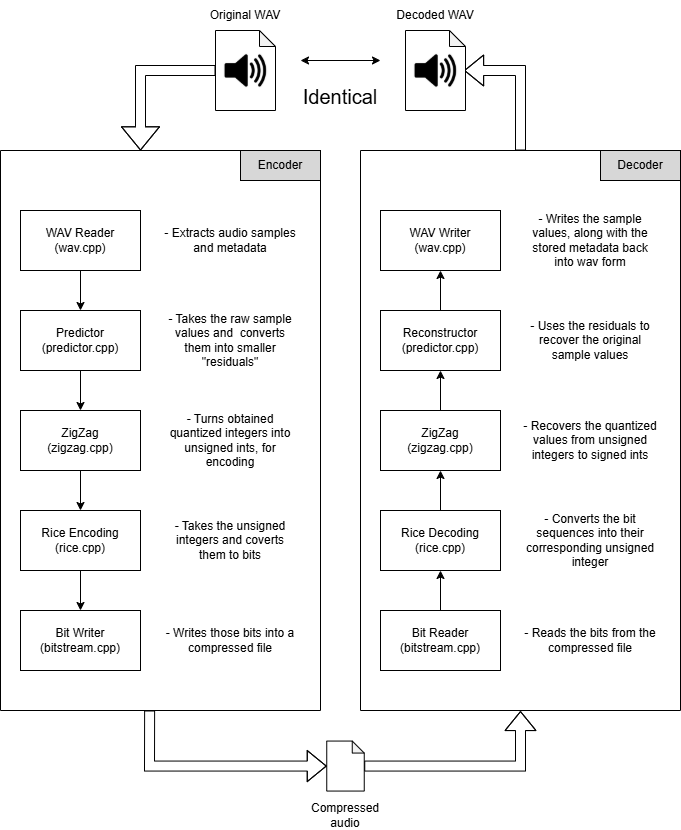

The diagram above was exported from draw.io. Its source (the exported page's mxGraphModel, read from the mxfile embedded in the PNG):
<mxGraphModel dx="1042" dy="722" grid="1" gridSize="10" guides="1" tooltips="1" connect="1" arrows="1" fold="1" page="1" pageScale="1" pageWidth="850" pageHeight="1100" math="0" shadow="0">
  <root>
    <mxCell id="0" />
    <mxCell id="1" parent="0" />
    <mxCell id="sYpR1gJ4xTaoTpoyMk67-2" value="" style="shape=note;whiteSpace=wrap;html=1;backgroundOutline=1;darkOpacity=0.05;size=16;" parent="1" vertex="1">
      <mxGeometry x="315" y="40" width="60" height="80" as="geometry" />
    </mxCell>
    <mxCell id="sYpR1gJ4xTaoTpoyMk67-3" value="" style="swimlane;startSize=0;" parent="1" vertex="1">
      <mxGeometry x="100" y="160" width="320" height="560" as="geometry">
        <mxRectangle x="100" y="160" width="50" height="40" as="alternateBounds" />
      </mxGeometry>
    </mxCell>
    <mxCell id="sYpR1gJ4xTaoTpoyMk67-1" value="Predictor&lt;div&gt;(predictor.cpp)&lt;/div&gt;" style="rounded=0;whiteSpace=wrap;html=1;" parent="sYpR1gJ4xTaoTpoyMk67-3" vertex="1">
      <mxGeometry x="20" y="160" width="120" height="60" as="geometry" />
    </mxCell>
    <mxCell id="sYpR1gJ4xTaoTpoyMk67-8" value="Encoder" style="rounded=0;whiteSpace=wrap;html=1;fillColor=#D7D7D7;" parent="sYpR1gJ4xTaoTpoyMk67-3" vertex="1">
      <mxGeometry x="240" width="80" height="30" as="geometry" />
    </mxCell>
    <mxCell id="sYpR1gJ4xTaoTpoyMk67-11" value="WAV Reader&lt;br&gt;(wav&lt;span style=&quot;background-color: transparent; color: light-dark(rgb(0, 0, 0), rgb(255, 255, 255));&quot;&gt;.cpp)&lt;/span&gt;" style="rounded=0;whiteSpace=wrap;html=1;" parent="sYpR1gJ4xTaoTpoyMk67-3" vertex="1">
      <mxGeometry x="20" y="60" width="120" height="60" as="geometry" />
    </mxCell>
    <mxCell id="sYpR1gJ4xTaoTpoyMk67-12" value="- Extracts audio samples and metadata" style="text;html=1;whiteSpace=wrap;strokeColor=none;fillColor=none;align=center;verticalAlign=middle;rounded=0;" parent="sYpR1gJ4xTaoTpoyMk67-3" vertex="1">
      <mxGeometry x="160" y="60" width="140" height="60" as="geometry" />
    </mxCell>
    <mxCell id="sYpR1gJ4xTaoTpoyMk67-13" value="- Takes the raw sample values and&amp;nbsp; converts them into smaller &quot;residuals&quot;" style="text;html=1;whiteSpace=wrap;strokeColor=none;fillColor=none;align=center;verticalAlign=middle;rounded=0;" parent="sYpR1gJ4xTaoTpoyMk67-3" vertex="1">
      <mxGeometry x="160" y="160" width="140" height="60" as="geometry" />
    </mxCell>
    <mxCell id="sYpR1gJ4xTaoTpoyMk67-40" value="" style="endArrow=classic;html=1;rounded=0;entryX=0.5;entryY=0;entryDx=0;entryDy=0;" parent="sYpR1gJ4xTaoTpoyMk67-3" target="sYpR1gJ4xTaoTpoyMk67-1" edge="1">
      <mxGeometry width="50" height="50" relative="1" as="geometry">
        <mxPoint x="80" y="120" as="sourcePoint" />
        <mxPoint x="130" y="70" as="targetPoint" />
      </mxGeometry>
    </mxCell>
    <mxCell id="sYpR1gJ4xTaoTpoyMk67-4" value="Original WAV" style="text;html=1;whiteSpace=wrap;strokeColor=none;fillColor=none;align=center;verticalAlign=middle;rounded=0;" parent="1" vertex="1">
      <mxGeometry x="300" y="10" width="90" height="30" as="geometry" />
    </mxCell>
    <mxCell id="sYpR1gJ4xTaoTpoyMk67-6" value="" style="shape=image;verticalLabelPosition=bottom;labelBackgroundColor=default;verticalAlign=top;aspect=fixed;imageAspect=0;image=data:image/png,(base64 omitted: 9448 chars);" parent="1" vertex="1">
      <mxGeometry x="322.5" y="57.5" width="45" height="45" as="geometry" />
    </mxCell>
    <mxCell id="sYpR1gJ4xTaoTpoyMk67-18" value="" style="swimlane;startSize=0;" parent="1" vertex="1">
      <mxGeometry x="460" y="160" width="320" height="560" as="geometry">
        <mxRectangle x="100" y="160" width="50" height="40" as="alternateBounds" />
      </mxGeometry>
    </mxCell>
    <mxCell id="sYpR1gJ4xTaoTpoyMk67-47" value="" style="edgeStyle=orthogonalEdgeStyle;rounded=0;orthogonalLoop=1;jettySize=auto;html=1;" parent="sYpR1gJ4xTaoTpoyMk67-18" source="sYpR1gJ4xTaoTpoyMk67-19" target="sYpR1gJ4xTaoTpoyMk67-23" edge="1">
      <mxGeometry relative="1" as="geometry" />
    </mxCell>
    <mxCell id="sYpR1gJ4xTaoTpoyMk67-19" value="Reconstructor&lt;div&gt;(predictor.cpp)&lt;/div&gt;" style="rounded=0;whiteSpace=wrap;html=1;" parent="sYpR1gJ4xTaoTpoyMk67-18" vertex="1">
      <mxGeometry x="20" y="160" width="120" height="60" as="geometry" />
    </mxCell>
    <mxCell id="sYpR1gJ4xTaoTpoyMk67-20" value="Decoder" style="rounded=0;whiteSpace=wrap;html=1;fillColor=#D7D7D7;" parent="sYpR1gJ4xTaoTpoyMk67-18" vertex="1">
      <mxGeometry x="240" width="80" height="30" as="geometry" />
    </mxCell>
    <mxCell id="sYpR1gJ4xTaoTpoyMk67-23" value="WAV Writer&lt;br&gt;(wav&lt;span style=&quot;background-color: transparent; color: light-dark(rgb(0, 0, 0), rgb(255, 255, 255));&quot;&gt;.cpp)&lt;/span&gt;" style="rounded=0;whiteSpace=wrap;html=1;" parent="sYpR1gJ4xTaoTpoyMk67-18" vertex="1">
      <mxGeometry x="20" y="60" width="120" height="60" as="geometry" />
    </mxCell>
    <mxCell id="sYpR1gJ4xTaoTpoyMk67-24" value="- Writes the sample values, along with the stored metadata back into wav form" style="text;html=1;whiteSpace=wrap;strokeColor=none;fillColor=none;align=center;verticalAlign=middle;rounded=0;" parent="sYpR1gJ4xTaoTpoyMk67-18" vertex="1">
      <mxGeometry x="160" y="60" width="140" height="60" as="geometry" />
    </mxCell>
    <mxCell id="sYpR1gJ4xTaoTpoyMk67-25" value="- Uses the residuals to recover the original sample values" style="text;html=1;whiteSpace=wrap;strokeColor=none;fillColor=none;align=center;verticalAlign=middle;rounded=0;" parent="sYpR1gJ4xTaoTpoyMk67-18" vertex="1">
      <mxGeometry x="160" y="160" width="140" height="60" as="geometry" />
    </mxCell>
    <mxCell id="sYpR1gJ4xTaoTpoyMk67-42" value="" style="edgeStyle=orthogonalEdgeStyle;rounded=0;orthogonalLoop=1;jettySize=auto;html=1;" parent="sYpR1gJ4xTaoTpoyMk67-18" target="sYpR1gJ4xTaoTpoyMk67-10" edge="1">
      <mxGeometry relative="1" as="geometry">
        <mxPoint x="-280" y="220" as="sourcePoint" />
      </mxGeometry>
    </mxCell>
    <mxCell id="sYpR1gJ4xTaoTpoyMk67-43" value="" style="edgeStyle=orthogonalEdgeStyle;rounded=0;orthogonalLoop=1;jettySize=auto;html=1;" parent="sYpR1gJ4xTaoTpoyMk67-18" source="sYpR1gJ4xTaoTpoyMk67-10" target="sYpR1gJ4xTaoTpoyMk67-16" edge="1">
      <mxGeometry relative="1" as="geometry" />
    </mxCell>
    <mxCell id="sYpR1gJ4xTaoTpoyMk67-10" value="ZigZag&lt;br&gt;(zigzag.cpp)" style="rounded=0;whiteSpace=wrap;html=1;" parent="sYpR1gJ4xTaoTpoyMk67-18" vertex="1">
      <mxGeometry x="-340" y="260" width="120" height="60" as="geometry" />
    </mxCell>
    <mxCell id="YlGOrZNFJWUrdCjAp2zZ-3" style="edgeStyle=orthogonalEdgeStyle;rounded=0;orthogonalLoop=1;jettySize=auto;html=1;entryX=0.5;entryY=0;entryDx=0;entryDy=0;" parent="sYpR1gJ4xTaoTpoyMk67-18" source="sYpR1gJ4xTaoTpoyMk67-16" target="YlGOrZNFJWUrdCjAp2zZ-1" edge="1">
      <mxGeometry relative="1" as="geometry" />
    </mxCell>
    <mxCell id="sYpR1gJ4xTaoTpoyMk67-16" value="Rice Encoding&lt;br&gt;(rice&lt;span style=&quot;color: light-dark(rgb(0, 0, 0), rgb(255, 255, 255)); background-color: transparent;&quot;&gt;.cpp)&lt;/span&gt;" style="rounded=0;whiteSpace=wrap;html=1;" parent="sYpR1gJ4xTaoTpoyMk67-18" vertex="1">
      <mxGeometry x="-340" y="360" width="120" height="60" as="geometry" />
    </mxCell>
    <mxCell id="sYpR1gJ4xTaoTpoyMk67-17" value="- Takes the unsigned integers and coverts them to bits" style="text;html=1;whiteSpace=wrap;strokeColor=none;fillColor=none;align=center;verticalAlign=middle;rounded=0;" parent="sYpR1gJ4xTaoTpoyMk67-18" vertex="1">
      <mxGeometry x="-200" y="360" width="140" height="60" as="geometry" />
    </mxCell>
    <mxCell id="YlGOrZNFJWUrdCjAp2zZ-1" value="Bit Writer&lt;div&gt;(bitstream.cpp)&lt;/div&gt;" style="rounded=0;whiteSpace=wrap;html=1;" parent="sYpR1gJ4xTaoTpoyMk67-18" vertex="1">
      <mxGeometry x="-340" y="460" width="120" height="60" as="geometry" />
    </mxCell>
    <mxCell id="YlGOrZNFJWUrdCjAp2zZ-5" value="- Writes those bits into a compressed file" style="text;html=1;whiteSpace=wrap;strokeColor=none;fillColor=none;align=center;verticalAlign=middle;rounded=0;" parent="sYpR1gJ4xTaoTpoyMk67-18" vertex="1">
      <mxGeometry x="-200" y="460" width="140" height="60" as="geometry" />
    </mxCell>
    <mxCell id="sYpR1gJ4xTaoTpoyMk67-22" value="ZigZag&lt;br&gt;(zigzag.cpp)" style="rounded=0;whiteSpace=wrap;html=1;" parent="sYpR1gJ4xTaoTpoyMk67-18" vertex="1">
      <mxGeometry x="20" y="260" width="120" height="60" as="geometry" />
    </mxCell>
    <mxCell id="sYpR1gJ4xTaoTpoyMk67-44" value="" style="edgeStyle=orthogonalEdgeStyle;rounded=0;orthogonalLoop=1;jettySize=auto;html=1;" parent="sYpR1gJ4xTaoTpoyMk67-18" source="sYpR1gJ4xTaoTpoyMk67-28" target="sYpR1gJ4xTaoTpoyMk67-22" edge="1">
      <mxGeometry relative="1" as="geometry" />
    </mxCell>
    <mxCell id="sYpR1gJ4xTaoTpoyMk67-28" value="Rice Decoding&lt;br&gt;(rice&lt;span style=&quot;background-color: transparent; color: light-dark(rgb(0, 0, 0), rgb(255, 255, 255));&quot;&gt;.cpp)&lt;/span&gt;" style="rounded=0;whiteSpace=wrap;html=1;" parent="sYpR1gJ4xTaoTpoyMk67-18" vertex="1">
      <mxGeometry x="20" y="360" width="120" height="60" as="geometry" />
    </mxCell>
    <mxCell id="sYpR1gJ4xTaoTpoyMk67-29" value="- Converts the bit sequences into their corresponding unsigned integer" style="text;html=1;whiteSpace=wrap;strokeColor=none;fillColor=none;align=center;verticalAlign=middle;rounded=0;" parent="sYpR1gJ4xTaoTpoyMk67-18" vertex="1">
      <mxGeometry x="160" y="360" width="140" height="60" as="geometry" />
    </mxCell>
    <mxCell id="YlGOrZNFJWUrdCjAp2zZ-4" style="edgeStyle=orthogonalEdgeStyle;rounded=0;orthogonalLoop=1;jettySize=auto;html=1;entryX=0.5;entryY=1;entryDx=0;entryDy=0;" parent="sYpR1gJ4xTaoTpoyMk67-18" source="YlGOrZNFJWUrdCjAp2zZ-2" target="sYpR1gJ4xTaoTpoyMk67-28" edge="1">
      <mxGeometry relative="1" as="geometry" />
    </mxCell>
    <mxCell id="YlGOrZNFJWUrdCjAp2zZ-2" value="Bit Reader&lt;div&gt;(bitstream.cpp)&lt;/div&gt;" style="rounded=0;whiteSpace=wrap;html=1;" parent="sYpR1gJ4xTaoTpoyMk67-18" vertex="1">
      <mxGeometry x="20" y="460" width="120" height="60" as="geometry" />
    </mxCell>
    <mxCell id="YlGOrZNFJWUrdCjAp2zZ-7" value="- Reads the bits from the compressed file" style="text;html=1;whiteSpace=wrap;strokeColor=none;fillColor=none;align=center;verticalAlign=middle;rounded=0;" parent="sYpR1gJ4xTaoTpoyMk67-18" vertex="1">
      <mxGeometry x="160" y="460" width="140" height="60" as="geometry" />
    </mxCell>
    <mxCell id="YlGOrZNFJWUrdCjAp2zZ-9" value="- Turns obtained quantized integers into unsigned ints, for encoding" style="text;html=1;whiteSpace=wrap;strokeColor=none;fillColor=none;align=center;verticalAlign=middle;rounded=0;" parent="sYpR1gJ4xTaoTpoyMk67-18" vertex="1">
      <mxGeometry x="-200" y="260" width="140" height="60" as="geometry" />
    </mxCell>
    <mxCell id="YlGOrZNFJWUrdCjAp2zZ-10" value="- Recovers the quantized values from unsigned integers to signed ints" style="text;html=1;whiteSpace=wrap;strokeColor=none;fillColor=none;align=center;verticalAlign=middle;rounded=0;" parent="sYpR1gJ4xTaoTpoyMk67-18" vertex="1">
      <mxGeometry x="160" y="260" width="140" height="60" as="geometry" />
    </mxCell>
    <mxCell id="sYpR1gJ4xTaoTpoyMk67-45" value="" style="edgeStyle=orthogonalEdgeStyle;rounded=0;orthogonalLoop=1;jettySize=auto;html=1;" parent="sYpR1gJ4xTaoTpoyMk67-18" source="sYpR1gJ4xTaoTpoyMk67-22" edge="1">
      <mxGeometry relative="1" as="geometry">
        <mxPoint x="80" y="220" as="targetPoint" />
      </mxGeometry>
    </mxCell>
    <mxCell id="sYpR1gJ4xTaoTpoyMk67-36" value="" style="shape=flexArrow;endArrow=classic;html=1;rounded=0;endWidth=27;endSize=7.4;width=10;" parent="1" source="sYpR1gJ4xTaoTpoyMk67-2" edge="1">
      <mxGeometry width="50" height="50" relative="1" as="geometry">
        <mxPoint x="480" y="260" as="sourcePoint" />
        <mxPoint x="240" y="160" as="targetPoint" />
        <Array as="points">
          <mxPoint x="240" y="80" />
        </Array>
      </mxGeometry>
    </mxCell>
    <mxCell id="sYpR1gJ4xTaoTpoyMk67-37" value="" style="shape=flexArrow;endArrow=classic;html=1;rounded=0;entryX=0.977;entryY=0.5;entryDx=0;entryDy=0;entryPerimeter=0;" parent="1" source="sYpR1gJ4xTaoTpoyMk67-18" target="qik3nySDpHa9Fv5BDvkn-1" edge="1">
      <mxGeometry width="50" height="50" relative="1" as="geometry">
        <mxPoint x="480" y="260" as="sourcePoint" />
        <mxPoint x="550" y="82" as="targetPoint" />
        <Array as="points">
          <mxPoint x="620" y="80" />
        </Array>
      </mxGeometry>
    </mxCell>
    <mxCell id="qik3nySDpHa9Fv5BDvkn-1" value="" style="shape=note;whiteSpace=wrap;html=1;backgroundOutline=1;darkOpacity=0.05;size=16;" parent="1" vertex="1">
      <mxGeometry x="505" y="40" width="60" height="80" as="geometry" />
    </mxCell>
    <mxCell id="qik3nySDpHa9Fv5BDvkn-2" value="Decoded WAV" style="text;html=1;whiteSpace=wrap;strokeColor=none;fillColor=none;align=center;verticalAlign=middle;rounded=0;" parent="1" vertex="1">
      <mxGeometry x="490" y="10" width="90" height="30" as="geometry" />
    </mxCell>
    <mxCell id="qik3nySDpHa9Fv5BDvkn-3" value="" style="shape=image;verticalLabelPosition=bottom;labelBackgroundColor=default;verticalAlign=top;aspect=fixed;imageAspect=0;image=data:image/png,(base64 omitted: 9448 chars);" parent="1" vertex="1">
      <mxGeometry x="512.5" y="57.5" width="45" height="45" as="geometry" />
    </mxCell>
    <mxCell id="qik3nySDpHa9Fv5BDvkn-4" value="&lt;font style=&quot;font-size: 20px;&quot;&gt;Identical&lt;/font&gt;" style="text;html=1;whiteSpace=wrap;strokeColor=none;fillColor=none;align=center;verticalAlign=middle;rounded=0;" parent="1" vertex="1">
      <mxGeometry x="395" y="80" width="90" height="52.5" as="geometry" />
    </mxCell>
    <mxCell id="qik3nySDpHa9Fv5BDvkn-5" value="" style="endArrow=classic;startArrow=classic;html=1;rounded=0;" parent="1" edge="1">
      <mxGeometry width="50" height="50" relative="1" as="geometry">
        <mxPoint x="400" y="70" as="sourcePoint" />
        <mxPoint x="480" y="70" as="targetPoint" />
      </mxGeometry>
    </mxCell>
    <mxCell id="sYpR1gJ4xTaoTpoyMk67-30" value="" style="shape=note;whiteSpace=wrap;html=1;backgroundOutline=1;darkOpacity=0.05;size=12;" parent="1" vertex="1">
      <mxGeometry x="426.25" y="750.56" width="37.5" height="50" as="geometry" />
    </mxCell>
    <mxCell id="sYpR1gJ4xTaoTpoyMk67-38" value="" style="shape=flexArrow;endArrow=classic;html=1;rounded=0;exitX=0.466;exitY=0.999;exitDx=0;exitDy=0;exitPerimeter=0;" parent="1" target="sYpR1gJ4xTaoTpoyMk67-30" edge="1">
      <mxGeometry width="50" height="50" relative="1" as="geometry">
        <mxPoint x="249.1199999999999" y="720" as="sourcePoint" />
        <mxPoint x="530" y="610.56" as="targetPoint" />
        <Array as="points">
          <mxPoint x="249" y="775.56" />
        </Array>
      </mxGeometry>
    </mxCell>
    <mxCell id="sYpR1gJ4xTaoTpoyMk67-39" value="" style="shape=flexArrow;endArrow=classic;html=1;rounded=0;" parent="1" source="sYpR1gJ4xTaoTpoyMk67-30" edge="1">
      <mxGeometry width="50" height="50" relative="1" as="geometry">
        <mxPoint x="500" y="810.56" as="sourcePoint" />
        <mxPoint x="620" y="720.56" as="targetPoint" />
        <Array as="points">
          <mxPoint x="620" y="775.56" />
        </Array>
      </mxGeometry>
    </mxCell>
    <mxCell id="sYpR1gJ4xTaoTpoyMk67-31" value="Compressed audio" style="text;html=1;whiteSpace=wrap;strokeColor=none;fillColor=none;align=center;verticalAlign=middle;rounded=0;" parent="1" vertex="1">
      <mxGeometry x="400" y="810" width="90" height="30" as="geometry" />
    </mxCell>
  </root>
</mxGraphModel>